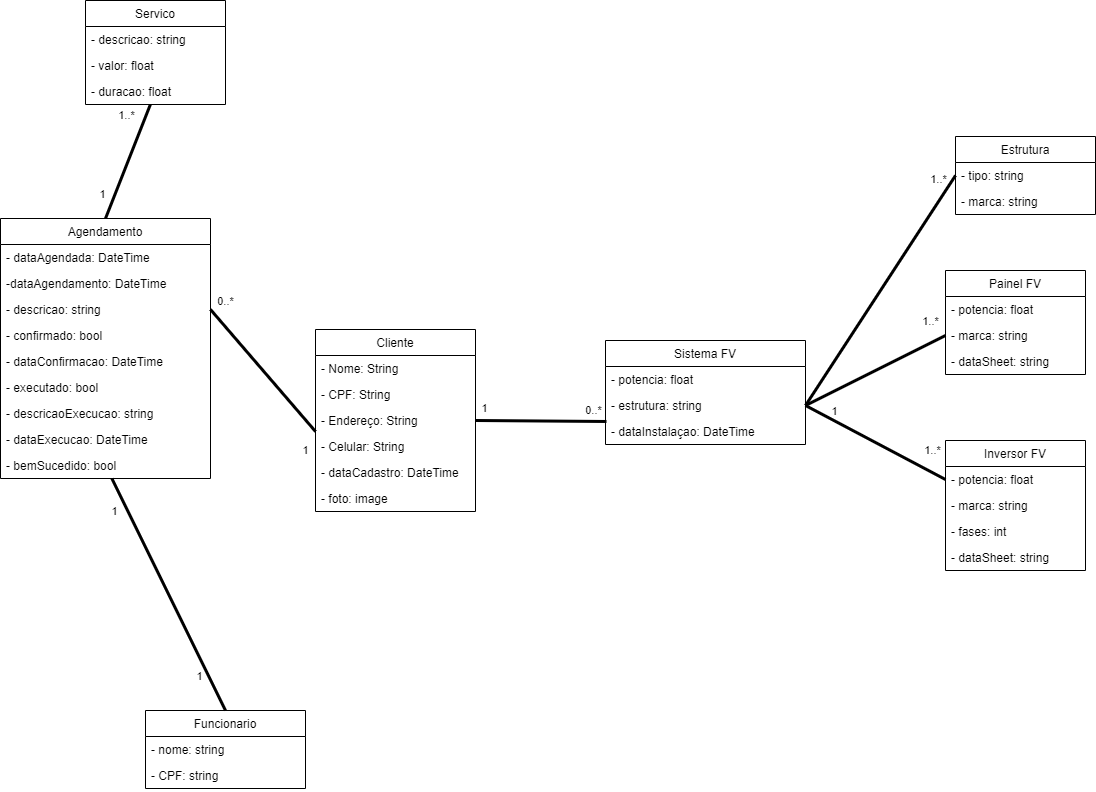

The diagram above was exported from draw.io. Its source (the exported page's mxGraphModel, read from the mxfile embedded in the PNG):
<mxGraphModel dx="2500" dy="2103" grid="1" gridSize="10" guides="1" tooltips="1" connect="1" arrows="1" fold="1" page="1" pageScale="1" pageWidth="827" pageHeight="1169" math="0" shadow="0">
  <root>
    <mxCell id="WIyWlLk6GJQsqaUBKTNV-0" />
    <mxCell id="WIyWlLk6GJQsqaUBKTNV-1" parent="WIyWlLk6GJQsqaUBKTNV-0" />
    <mxCell id="Skp6OexwVg8_1SO3ne7a-0" value="Cliente" style="swimlane;fontStyle=0;childLayout=stackLayout;horizontal=1;startSize=26;fillColor=none;horizontalStack=0;resizeParent=1;resizeParentMax=0;resizeLast=0;collapsible=1;marginBottom=0;" vertex="1" parent="WIyWlLk6GJQsqaUBKTNV-1">
      <mxGeometry x="40" y="89" width="160" height="182" as="geometry" />
    </mxCell>
    <mxCell id="Skp6OexwVg8_1SO3ne7a-1" value="- Nome: String&#10;" style="text;strokeColor=none;fillColor=none;align=left;verticalAlign=top;spacingLeft=4;spacingRight=4;overflow=hidden;rotatable=0;points=[[0,0.5],[1,0.5]];portConstraint=eastwest;" vertex="1" parent="Skp6OexwVg8_1SO3ne7a-0">
      <mxGeometry y="26" width="160" height="26" as="geometry" />
    </mxCell>
    <mxCell id="Skp6OexwVg8_1SO3ne7a-2" value="- CPF: String&#10;" style="text;strokeColor=none;fillColor=none;align=left;verticalAlign=top;spacingLeft=4;spacingRight=4;overflow=hidden;rotatable=0;points=[[0,0.5],[1,0.5]];portConstraint=eastwest;" vertex="1" parent="Skp6OexwVg8_1SO3ne7a-0">
      <mxGeometry y="52" width="160" height="26" as="geometry" />
    </mxCell>
    <mxCell id="Skp6OexwVg8_1SO3ne7a-3" value="- Endereço: String&#10;" style="text;strokeColor=none;fillColor=none;align=left;verticalAlign=top;spacingLeft=4;spacingRight=4;overflow=hidden;rotatable=0;points=[[0,0.5],[1,0.5]];portConstraint=eastwest;" vertex="1" parent="Skp6OexwVg8_1SO3ne7a-0">
      <mxGeometry y="78" width="160" height="26" as="geometry" />
    </mxCell>
    <mxCell id="Skp6OexwVg8_1SO3ne7a-4" value="- Celular: String&#10;" style="text;strokeColor=none;fillColor=none;align=left;verticalAlign=top;spacingLeft=4;spacingRight=4;overflow=hidden;rotatable=0;points=[[0,0.5],[1,0.5]];portConstraint=eastwest;" vertex="1" parent="Skp6OexwVg8_1SO3ne7a-0">
      <mxGeometry y="104" width="160" height="26" as="geometry" />
    </mxCell>
    <mxCell id="Skp6OexwVg8_1SO3ne7a-5" value="- dataCadastro: DateTime" style="text;strokeColor=none;fillColor=none;align=left;verticalAlign=top;spacingLeft=4;spacingRight=4;overflow=hidden;rotatable=0;points=[[0,0.5],[1,0.5]];portConstraint=eastwest;" vertex="1" parent="Skp6OexwVg8_1SO3ne7a-0">
      <mxGeometry y="130" width="160" height="26" as="geometry" />
    </mxCell>
    <mxCell id="Skp6OexwVg8_1SO3ne7a-6" value="- foto: image" style="text;strokeColor=none;fillColor=none;align=left;verticalAlign=top;spacingLeft=4;spacingRight=4;overflow=hidden;rotatable=0;points=[[0,0.5],[1,0.5]];portConstraint=eastwest;" vertex="1" parent="Skp6OexwVg8_1SO3ne7a-0">
      <mxGeometry y="156" width="160" height="26" as="geometry" />
    </mxCell>
    <mxCell id="Skp6OexwVg8_1SO3ne7a-11" value="Funcionario" style="swimlane;fontStyle=0;childLayout=stackLayout;horizontal=1;startSize=26;fillColor=none;horizontalStack=0;resizeParent=1;resizeParentMax=0;resizeLast=0;collapsible=1;marginBottom=0;" vertex="1" parent="WIyWlLk6GJQsqaUBKTNV-1">
      <mxGeometry x="-130" y="470" width="160" height="78" as="geometry" />
    </mxCell>
    <mxCell id="Skp6OexwVg8_1SO3ne7a-12" value="- nome: string&#10;" style="text;strokeColor=none;fillColor=none;align=left;verticalAlign=top;spacingLeft=4;spacingRight=4;overflow=hidden;rotatable=0;points=[[0,0.5],[1,0.5]];portConstraint=eastwest;" vertex="1" parent="Skp6OexwVg8_1SO3ne7a-11">
      <mxGeometry y="26" width="160" height="26" as="geometry" />
    </mxCell>
    <mxCell id="Skp6OexwVg8_1SO3ne7a-13" value="- CPF: string" style="text;strokeColor=none;fillColor=none;align=left;verticalAlign=top;spacingLeft=4;spacingRight=4;overflow=hidden;rotatable=0;points=[[0,0.5],[1,0.5]];portConstraint=eastwest;" vertex="1" parent="Skp6OexwVg8_1SO3ne7a-11">
      <mxGeometry y="52" width="160" height="26" as="geometry" />
    </mxCell>
    <mxCell id="Skp6OexwVg8_1SO3ne7a-15" value="Agendamento" style="swimlane;fontStyle=0;childLayout=stackLayout;horizontal=1;startSize=26;fillColor=none;horizontalStack=0;resizeParent=1;resizeParentMax=0;resizeLast=0;collapsible=1;marginBottom=0;" vertex="1" parent="WIyWlLk6GJQsqaUBKTNV-1">
      <mxGeometry x="-275" y="-22" width="210" height="260" as="geometry" />
    </mxCell>
    <mxCell id="Skp6OexwVg8_1SO3ne7a-16" value="- dataAgendada: DateTime    " style="text;strokeColor=none;fillColor=none;align=left;verticalAlign=top;spacingLeft=4;spacingRight=4;overflow=hidden;rotatable=0;points=[[0,0.5],[1,0.5]];portConstraint=eastwest;" vertex="1" parent="Skp6OexwVg8_1SO3ne7a-15">
      <mxGeometry y="26" width="210" height="26" as="geometry" />
    </mxCell>
    <mxCell id="Skp6OexwVg8_1SO3ne7a-17" value="-dataAgendamento: DateTime" style="text;strokeColor=none;fillColor=none;align=left;verticalAlign=top;spacingLeft=4;spacingRight=4;overflow=hidden;rotatable=0;points=[[0,0.5],[1,0.5]];portConstraint=eastwest;" vertex="1" parent="Skp6OexwVg8_1SO3ne7a-15">
      <mxGeometry y="52" width="210" height="26" as="geometry" />
    </mxCell>
    <mxCell id="Skp6OexwVg8_1SO3ne7a-18" value="- descricao: string&#10;" style="text;strokeColor=none;fillColor=none;align=left;verticalAlign=top;spacingLeft=4;spacingRight=4;overflow=hidden;rotatable=0;points=[[0,0.5],[1,0.5]];portConstraint=eastwest;" vertex="1" parent="Skp6OexwVg8_1SO3ne7a-15">
      <mxGeometry y="78" width="210" height="26" as="geometry" />
    </mxCell>
    <mxCell id="Skp6OexwVg8_1SO3ne7a-19" value="- confirmado: bool" style="text;strokeColor=none;fillColor=none;align=left;verticalAlign=top;spacingLeft=4;spacingRight=4;overflow=hidden;rotatable=0;points=[[0,0.5],[1,0.5]];portConstraint=eastwest;" vertex="1" parent="Skp6OexwVg8_1SO3ne7a-15">
      <mxGeometry y="104" width="210" height="26" as="geometry" />
    </mxCell>
    <mxCell id="Skp6OexwVg8_1SO3ne7a-20" value="- dataConfirmacao: DateTime" style="text;strokeColor=none;fillColor=none;align=left;verticalAlign=top;spacingLeft=4;spacingRight=4;overflow=hidden;rotatable=0;points=[[0,0.5],[1,0.5]];portConstraint=eastwest;" vertex="1" parent="Skp6OexwVg8_1SO3ne7a-15">
      <mxGeometry y="130" width="210" height="26" as="geometry" />
    </mxCell>
    <mxCell id="Skp6OexwVg8_1SO3ne7a-102" value="- executado: bool" style="text;strokeColor=none;fillColor=none;align=left;verticalAlign=top;spacingLeft=4;spacingRight=4;overflow=hidden;rotatable=0;points=[[0,0.5],[1,0.5]];portConstraint=eastwest;" vertex="1" parent="Skp6OexwVg8_1SO3ne7a-15">
      <mxGeometry y="156" width="210" height="26" as="geometry" />
    </mxCell>
    <mxCell id="Skp6OexwVg8_1SO3ne7a-33" value="- descricaoExecucao: string" style="text;strokeColor=none;fillColor=none;align=left;verticalAlign=top;spacingLeft=4;spacingRight=4;overflow=hidden;rotatable=0;points=[[0,0.5],[1,0.5]];portConstraint=eastwest;" vertex="1" parent="Skp6OexwVg8_1SO3ne7a-15">
      <mxGeometry y="182" width="210" height="26" as="geometry" />
    </mxCell>
    <mxCell id="Skp6OexwVg8_1SO3ne7a-34" value="- dataExecucao: DateTime&#10;" style="text;strokeColor=none;fillColor=none;align=left;verticalAlign=top;spacingLeft=4;spacingRight=4;overflow=hidden;rotatable=0;points=[[0,0.5],[1,0.5]];portConstraint=eastwest;" vertex="1" parent="Skp6OexwVg8_1SO3ne7a-15">
      <mxGeometry y="208" width="210" height="26" as="geometry" />
    </mxCell>
    <mxCell id="Skp6OexwVg8_1SO3ne7a-36" value="- bemSucedido: bool" style="text;strokeColor=none;fillColor=none;align=left;verticalAlign=top;spacingLeft=4;spacingRight=4;overflow=hidden;rotatable=0;points=[[0,0.5],[1,0.5]];portConstraint=eastwest;" vertex="1" parent="Skp6OexwVg8_1SO3ne7a-15">
      <mxGeometry y="234" width="210" height="26" as="geometry" />
    </mxCell>
    <mxCell id="Skp6OexwVg8_1SO3ne7a-42" value="Sistema FV" style="swimlane;fontStyle=0;childLayout=stackLayout;horizontal=1;startSize=26;fillColor=none;horizontalStack=0;resizeParent=1;resizeParentMax=0;resizeLast=0;collapsible=1;marginBottom=0;" vertex="1" parent="WIyWlLk6GJQsqaUBKTNV-1">
      <mxGeometry x="330" y="100" width="200" height="104" as="geometry" />
    </mxCell>
    <mxCell id="Skp6OexwVg8_1SO3ne7a-43" value="- potencia: float" style="text;strokeColor=none;fillColor=none;align=left;verticalAlign=top;spacingLeft=4;spacingRight=4;overflow=hidden;rotatable=0;points=[[0,0.5],[1,0.5]];portConstraint=eastwest;" vertex="1" parent="Skp6OexwVg8_1SO3ne7a-42">
      <mxGeometry y="26" width="200" height="26" as="geometry" />
    </mxCell>
    <mxCell id="Skp6OexwVg8_1SO3ne7a-46" value="- estrutura: string" style="text;strokeColor=none;fillColor=none;align=left;verticalAlign=top;spacingLeft=4;spacingRight=4;overflow=hidden;rotatable=0;points=[[0,0.5],[1,0.5]];portConstraint=eastwest;" vertex="1" parent="Skp6OexwVg8_1SO3ne7a-42">
      <mxGeometry y="52" width="200" height="26" as="geometry" />
    </mxCell>
    <mxCell id="Skp6OexwVg8_1SO3ne7a-57" value="- dataInstalaçao: DateTime" style="text;strokeColor=none;fillColor=none;align=left;verticalAlign=top;spacingLeft=4;spacingRight=4;overflow=hidden;rotatable=0;points=[[0,0.5],[1,0.5]];portConstraint=eastwest;" vertex="1" parent="Skp6OexwVg8_1SO3ne7a-42">
      <mxGeometry y="78" width="200" height="26" as="geometry" />
    </mxCell>
    <mxCell id="Skp6OexwVg8_1SO3ne7a-47" value="Painel FV" style="swimlane;fontStyle=0;childLayout=stackLayout;horizontal=1;startSize=26;fillColor=none;horizontalStack=0;resizeParent=1;resizeParentMax=0;resizeLast=0;collapsible=1;marginBottom=0;" vertex="1" parent="WIyWlLk6GJQsqaUBKTNV-1">
      <mxGeometry x="670" y="30" width="140" height="104" as="geometry" />
    </mxCell>
    <mxCell id="Skp6OexwVg8_1SO3ne7a-48" value="- potencia: float    " style="text;strokeColor=none;fillColor=none;align=left;verticalAlign=top;spacingLeft=4;spacingRight=4;overflow=hidden;rotatable=0;points=[[0,0.5],[1,0.5]];portConstraint=eastwest;" vertex="1" parent="Skp6OexwVg8_1SO3ne7a-47">
      <mxGeometry y="26" width="140" height="26" as="geometry" />
    </mxCell>
    <mxCell id="Skp6OexwVg8_1SO3ne7a-76" value="- marca: string" style="text;strokeColor=none;fillColor=none;align=left;verticalAlign=top;spacingLeft=4;spacingRight=4;overflow=hidden;rotatable=0;points=[[0,0.5],[1,0.5]];portConstraint=eastwest;" vertex="1" parent="Skp6OexwVg8_1SO3ne7a-47">
      <mxGeometry y="52" width="140" height="26" as="geometry" />
    </mxCell>
    <mxCell id="Skp6OexwVg8_1SO3ne7a-49" value="- dataSheet: string" style="text;strokeColor=none;fillColor=none;align=left;verticalAlign=top;spacingLeft=4;spacingRight=4;overflow=hidden;rotatable=0;points=[[0,0.5],[1,0.5]];portConstraint=eastwest;" vertex="1" parent="Skp6OexwVg8_1SO3ne7a-47">
      <mxGeometry y="78" width="140" height="26" as="geometry" />
    </mxCell>
    <mxCell id="Skp6OexwVg8_1SO3ne7a-68" value="Servico" style="swimlane;fontStyle=0;childLayout=stackLayout;horizontal=1;startSize=26;fillColor=none;horizontalStack=0;resizeParent=1;resizeParentMax=0;resizeLast=0;collapsible=1;marginBottom=0;" vertex="1" parent="WIyWlLk6GJQsqaUBKTNV-1">
      <mxGeometry x="-190" y="-240" width="140" height="104" as="geometry" />
    </mxCell>
    <mxCell id="Skp6OexwVg8_1SO3ne7a-69" value="- descricao: string" style="text;strokeColor=none;fillColor=none;align=left;verticalAlign=top;spacingLeft=4;spacingRight=4;overflow=hidden;rotatable=0;points=[[0,0.5],[1,0.5]];portConstraint=eastwest;" vertex="1" parent="Skp6OexwVg8_1SO3ne7a-68">
      <mxGeometry y="26" width="140" height="26" as="geometry" />
    </mxCell>
    <mxCell id="Skp6OexwVg8_1SO3ne7a-70" value="- valor: float" style="text;strokeColor=none;fillColor=none;align=left;verticalAlign=top;spacingLeft=4;spacingRight=4;overflow=hidden;rotatable=0;points=[[0,0.5],[1,0.5]];portConstraint=eastwest;" vertex="1" parent="Skp6OexwVg8_1SO3ne7a-68">
      <mxGeometry y="52" width="140" height="26" as="geometry" />
    </mxCell>
    <mxCell id="Skp6OexwVg8_1SO3ne7a-71" value="- duracao: float" style="text;strokeColor=none;fillColor=none;align=left;verticalAlign=top;spacingLeft=4;spacingRight=4;overflow=hidden;rotatable=0;points=[[0,0.5],[1,0.5]];portConstraint=eastwest;" vertex="1" parent="Skp6OexwVg8_1SO3ne7a-68">
      <mxGeometry y="78" width="140" height="26" as="geometry" />
    </mxCell>
    <mxCell id="Skp6OexwVg8_1SO3ne7a-72" value="Inversor FV" style="swimlane;fontStyle=0;childLayout=stackLayout;horizontal=1;startSize=26;fillColor=none;horizontalStack=0;resizeParent=1;resizeParentMax=0;resizeLast=0;collapsible=1;marginBottom=0;" vertex="1" parent="WIyWlLk6GJQsqaUBKTNV-1">
      <mxGeometry x="670" y="200" width="140" height="130" as="geometry" />
    </mxCell>
    <mxCell id="Skp6OexwVg8_1SO3ne7a-73" value="- potencia: float    " style="text;strokeColor=none;fillColor=none;align=left;verticalAlign=top;spacingLeft=4;spacingRight=4;overflow=hidden;rotatable=0;points=[[0,0.5],[1,0.5]];portConstraint=eastwest;" vertex="1" parent="Skp6OexwVg8_1SO3ne7a-72">
      <mxGeometry y="26" width="140" height="26" as="geometry" />
    </mxCell>
    <mxCell id="Skp6OexwVg8_1SO3ne7a-74" value="- marca: string" style="text;strokeColor=none;fillColor=none;align=left;verticalAlign=top;spacingLeft=4;spacingRight=4;overflow=hidden;rotatable=0;points=[[0,0.5],[1,0.5]];portConstraint=eastwest;" vertex="1" parent="Skp6OexwVg8_1SO3ne7a-72">
      <mxGeometry y="52" width="140" height="26" as="geometry" />
    </mxCell>
    <mxCell id="Skp6OexwVg8_1SO3ne7a-104" value="- fases: int" style="text;strokeColor=none;fillColor=none;align=left;verticalAlign=top;spacingLeft=4;spacingRight=4;overflow=hidden;rotatable=0;points=[[0,0.5],[1,0.5]];portConstraint=eastwest;" vertex="1" parent="Skp6OexwVg8_1SO3ne7a-72">
      <mxGeometry y="78" width="140" height="26" as="geometry" />
    </mxCell>
    <mxCell id="Skp6OexwVg8_1SO3ne7a-75" value="- dataSheet: string" style="text;strokeColor=none;fillColor=none;align=left;verticalAlign=top;spacingLeft=4;spacingRight=4;overflow=hidden;rotatable=0;points=[[0,0.5],[1,0.5]];portConstraint=eastwest;" vertex="1" parent="Skp6OexwVg8_1SO3ne7a-72">
      <mxGeometry y="104" width="140" height="26" as="geometry" />
    </mxCell>
    <mxCell id="Skp6OexwVg8_1SO3ne7a-78" value="" style="endArrow=none;startArrow=none;endFill=0;startFill=0;endSize=8;html=1;verticalAlign=bottom;labelBackgroundColor=none;strokeWidth=3;exitX=1;exitY=0.5;exitDx=0;exitDy=0;entryX=0.005;entryY=0.115;entryDx=0;entryDy=0;entryPerimeter=0;" edge="1" parent="WIyWlLk6GJQsqaUBKTNV-1" source="Skp6OexwVg8_1SO3ne7a-3" target="Skp6OexwVg8_1SO3ne7a-57">
      <mxGeometry width="160" relative="1" as="geometry">
        <mxPoint x="210" y="250" as="sourcePoint" />
        <mxPoint x="370" y="250" as="targetPoint" />
      </mxGeometry>
    </mxCell>
    <mxCell id="Skp6OexwVg8_1SO3ne7a-80" value="1" style="edgeLabel;html=1;align=center;verticalAlign=middle;resizable=0;points=[];" vertex="1" connectable="0" parent="Skp6OexwVg8_1SO3ne7a-78">
      <mxGeometry x="-0.775" y="2" relative="1" as="geometry">
        <mxPoint x="-7" y="-11" as="offset" />
      </mxGeometry>
    </mxCell>
    <mxCell id="Skp6OexwVg8_1SO3ne7a-81" value="0..*" style="edgeLabel;html=1;align=center;verticalAlign=middle;resizable=0;points=[];" vertex="1" connectable="0" parent="Skp6OexwVg8_1SO3ne7a-78">
      <mxGeometry x="0.7879" y="2" relative="1" as="geometry">
        <mxPoint y="-9" as="offset" />
      </mxGeometry>
    </mxCell>
    <mxCell id="Skp6OexwVg8_1SO3ne7a-82" value="" style="endArrow=none;startArrow=none;endFill=0;startFill=0;endSize=8;html=1;verticalAlign=bottom;labelBackgroundColor=none;strokeWidth=3;exitX=1;exitY=0.5;exitDx=0;exitDy=0;entryX=0;entryY=0.5;entryDx=0;entryDy=0;" edge="1" parent="WIyWlLk6GJQsqaUBKTNV-1" source="Skp6OexwVg8_1SO3ne7a-46" target="Skp6OexwVg8_1SO3ne7a-76">
      <mxGeometry width="160" relative="1" as="geometry">
        <mxPoint x="200" y="340" as="sourcePoint" />
        <mxPoint x="351" y="340.99" as="targetPoint" />
      </mxGeometry>
    </mxCell>
    <mxCell id="Skp6OexwVg8_1SO3ne7a-83" value="1" style="edgeLabel;html=1;align=center;verticalAlign=middle;resizable=0;points=[];" vertex="1" connectable="0" parent="Skp6OexwVg8_1SO3ne7a-82">
      <mxGeometry x="-0.775" y="2" relative="1" as="geometry">
        <mxPoint x="13" y="15" as="offset" />
      </mxGeometry>
    </mxCell>
    <mxCell id="Skp6OexwVg8_1SO3ne7a-84" value="1..*" style="edgeLabel;html=1;align=center;verticalAlign=middle;resizable=0;points=[];" vertex="1" connectable="0" parent="Skp6OexwVg8_1SO3ne7a-82">
      <mxGeometry x="0.7879" y="2" relative="1" as="geometry">
        <mxPoint y="-20" as="offset" />
      </mxGeometry>
    </mxCell>
    <mxCell id="Skp6OexwVg8_1SO3ne7a-85" value="" style="endArrow=none;startArrow=none;endFill=0;startFill=0;endSize=8;html=1;verticalAlign=bottom;labelBackgroundColor=none;strokeWidth=3;exitX=1;exitY=0.5;exitDx=0;exitDy=0;entryX=0;entryY=0.5;entryDx=0;entryDy=0;" edge="1" parent="WIyWlLk6GJQsqaUBKTNV-1" source="Skp6OexwVg8_1SO3ne7a-46" target="Skp6OexwVg8_1SO3ne7a-73">
      <mxGeometry width="160" relative="1" as="geometry">
        <mxPoint x="540" y="175" as="sourcePoint" />
        <mxPoint x="697" y="105" as="targetPoint" />
      </mxGeometry>
    </mxCell>
    <mxCell id="Skp6OexwVg8_1SO3ne7a-87" value="1..*" style="edgeLabel;html=1;align=center;verticalAlign=middle;resizable=0;points=[];" vertex="1" connectable="0" parent="Skp6OexwVg8_1SO3ne7a-85">
      <mxGeometry x="0.7879" y="2" relative="1" as="geometry">
        <mxPoint y="-20" as="offset" />
      </mxGeometry>
    </mxCell>
    <mxCell id="Skp6OexwVg8_1SO3ne7a-92" value="" style="endArrow=none;startArrow=none;endFill=0;startFill=0;endSize=8;html=1;verticalAlign=bottom;labelBackgroundColor=none;strokeWidth=3;exitX=0.5;exitY=0;exitDx=0;exitDy=0;" edge="1" parent="WIyWlLk6GJQsqaUBKTNV-1" source="Skp6OexwVg8_1SO3ne7a-15" target="Skp6OexwVg8_1SO3ne7a-71">
      <mxGeometry width="160" relative="1" as="geometry">
        <mxPoint x="-110" y="-70" as="sourcePoint" />
        <mxPoint x="-140" y="-100" as="targetPoint" />
      </mxGeometry>
    </mxCell>
    <mxCell id="Skp6OexwVg8_1SO3ne7a-93" value="1" style="edgeLabel;html=1;align=center;verticalAlign=middle;resizable=0;points=[];" vertex="1" connectable="0" parent="Skp6OexwVg8_1SO3ne7a-92">
      <mxGeometry x="-0.775" y="2" relative="1" as="geometry">
        <mxPoint x="-7" y="-11" as="offset" />
      </mxGeometry>
    </mxCell>
    <mxCell id="Skp6OexwVg8_1SO3ne7a-94" value="1..*" style="edgeLabel;html=1;align=center;verticalAlign=middle;resizable=0;points=[];" vertex="1" connectable="0" parent="Skp6OexwVg8_1SO3ne7a-92">
      <mxGeometry x="0.7879" y="2" relative="1" as="geometry">
        <mxPoint x="-18" as="offset" />
      </mxGeometry>
    </mxCell>
    <mxCell id="Skp6OexwVg8_1SO3ne7a-95" value="" style="endArrow=none;startArrow=none;endFill=0;startFill=0;endSize=8;html=1;verticalAlign=bottom;labelBackgroundColor=none;strokeWidth=3;exitX=0;exitY=0.923;exitDx=0;exitDy=0;entryX=1;entryY=0.5;entryDx=0;entryDy=0;exitPerimeter=0;" edge="1" parent="WIyWlLk6GJQsqaUBKTNV-1" source="Skp6OexwVg8_1SO3ne7a-3" target="Skp6OexwVg8_1SO3ne7a-18">
      <mxGeometry width="160" relative="1" as="geometry">
        <mxPoint x="-160" y="190" as="sourcePoint" />
        <mxPoint x="-9" y="190.99" as="targetPoint" />
      </mxGeometry>
    </mxCell>
    <mxCell id="Skp6OexwVg8_1SO3ne7a-96" value="1" style="edgeLabel;html=1;align=center;verticalAlign=middle;resizable=0;points=[];" vertex="1" connectable="0" parent="Skp6OexwVg8_1SO3ne7a-95">
      <mxGeometry x="-0.775" y="2" relative="1" as="geometry">
        <mxPoint x="3" y="31" as="offset" />
      </mxGeometry>
    </mxCell>
    <mxCell id="Skp6OexwVg8_1SO3ne7a-97" value="0..*" style="edgeLabel;html=1;align=center;verticalAlign=middle;resizable=0;points=[];" vertex="1" connectable="0" parent="Skp6OexwVg8_1SO3ne7a-95">
      <mxGeometry x="0.7879" y="2" relative="1" as="geometry">
        <mxPoint x="5" y="-23" as="offset" />
      </mxGeometry>
    </mxCell>
    <mxCell id="Skp6OexwVg8_1SO3ne7a-98" value="" style="endArrow=none;startArrow=none;endFill=0;startFill=0;endSize=8;html=1;verticalAlign=bottom;labelBackgroundColor=none;strokeWidth=3;entryX=0.5;entryY=0;entryDx=0;entryDy=0;" edge="1" parent="WIyWlLk6GJQsqaUBKTNV-1" source="Skp6OexwVg8_1SO3ne7a-36" target="Skp6OexwVg8_1SO3ne7a-11">
      <mxGeometry width="160" relative="1" as="geometry">
        <mxPoint x="-200" y="310" as="sourcePoint" />
        <mxPoint x="-139" y="230.98999999999978" as="targetPoint" />
      </mxGeometry>
    </mxCell>
    <mxCell id="Skp6OexwVg8_1SO3ne7a-99" value="1" style="edgeLabel;html=1;align=center;verticalAlign=middle;resizable=0;points=[];" vertex="1" connectable="0" parent="Skp6OexwVg8_1SO3ne7a-98">
      <mxGeometry x="-0.775" y="2" relative="1" as="geometry">
        <mxPoint x="-12" y="7" as="offset" />
      </mxGeometry>
    </mxCell>
    <mxCell id="Skp6OexwVg8_1SO3ne7a-100" value="1" style="edgeLabel;html=1;align=center;verticalAlign=middle;resizable=0;points=[];" vertex="1" connectable="0" parent="Skp6OexwVg8_1SO3ne7a-98">
      <mxGeometry x="0.7879" y="2" relative="1" as="geometry">
        <mxPoint x="-16" y="-9" as="offset" />
      </mxGeometry>
    </mxCell>
    <mxCell id="Skp6OexwVg8_1SO3ne7a-105" value="Estrutura" style="swimlane;fontStyle=0;childLayout=stackLayout;horizontal=1;startSize=26;fillColor=none;horizontalStack=0;resizeParent=1;resizeParentMax=0;resizeLast=0;collapsible=1;marginBottom=0;" vertex="1" parent="WIyWlLk6GJQsqaUBKTNV-1">
      <mxGeometry x="680" y="-104" width="140" height="78" as="geometry" />
    </mxCell>
    <mxCell id="Skp6OexwVg8_1SO3ne7a-106" value="- tipo: string" style="text;strokeColor=none;fillColor=none;align=left;verticalAlign=top;spacingLeft=4;spacingRight=4;overflow=hidden;rotatable=0;points=[[0,0.5],[1,0.5]];portConstraint=eastwest;" vertex="1" parent="Skp6OexwVg8_1SO3ne7a-105">
      <mxGeometry y="26" width="140" height="26" as="geometry" />
    </mxCell>
    <mxCell id="Skp6OexwVg8_1SO3ne7a-107" value="- marca: string" style="text;strokeColor=none;fillColor=none;align=left;verticalAlign=top;spacingLeft=4;spacingRight=4;overflow=hidden;rotatable=0;points=[[0,0.5],[1,0.5]];portConstraint=eastwest;" vertex="1" parent="Skp6OexwVg8_1SO3ne7a-105">
      <mxGeometry y="52" width="140" height="26" as="geometry" />
    </mxCell>
    <mxCell id="Skp6OexwVg8_1SO3ne7a-109" value="" style="endArrow=none;startArrow=none;endFill=0;startFill=0;endSize=8;html=1;verticalAlign=bottom;labelBackgroundColor=none;strokeWidth=3;exitX=1;exitY=0.5;exitDx=0;exitDy=0;entryX=0;entryY=0.5;entryDx=0;entryDy=0;" edge="1" parent="WIyWlLk6GJQsqaUBKTNV-1" source="Skp6OexwVg8_1SO3ne7a-46" target="Skp6OexwVg8_1SO3ne7a-106">
      <mxGeometry width="160" relative="1" as="geometry">
        <mxPoint x="540" y="175" as="sourcePoint" />
        <mxPoint x="680" y="105" as="targetPoint" />
      </mxGeometry>
    </mxCell>
    <mxCell id="Skp6OexwVg8_1SO3ne7a-111" value="1..*" style="edgeLabel;html=1;align=center;verticalAlign=middle;resizable=0;points=[];" vertex="1" connectable="0" parent="Skp6OexwVg8_1SO3ne7a-109">
      <mxGeometry x="0.7879" y="2" relative="1" as="geometry">
        <mxPoint y="-20" as="offset" />
      </mxGeometry>
    </mxCell>
  </root>
</mxGraphModel>